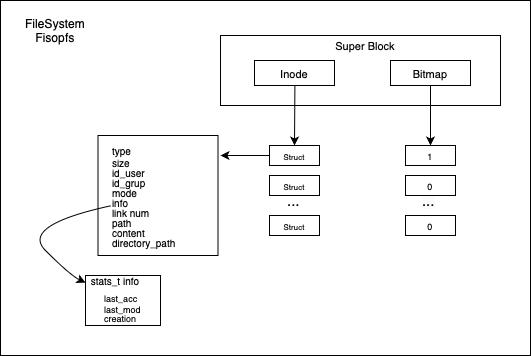

The diagram above was exported from draw.io. Its source (the exported page's mxGraphModel, read from the mxfile embedded in the PNG):
<mxGraphModel dx="670" dy="411" grid="1" gridSize="10" guides="1" tooltips="1" connect="1" arrows="1" fold="1" page="1" pageScale="1" pageWidth="827" pageHeight="1169" math="0" shadow="0">
  <root>
    <mxCell id="0" />
    <mxCell id="1" parent="0" />
    <mxCell id="uZadtJdn9EkEHirmyJU5-37" value="" style="rounded=0;whiteSpace=wrap;html=1;" vertex="1" parent="1">
      <mxGeometry x="120" y="15" width="530" height="355" as="geometry" />
    </mxCell>
    <mxCell id="uZadtJdn9EkEHirmyJU5-30" value="" style="whiteSpace=wrap;html=1;aspect=fixed;" vertex="1" parent="1">
      <mxGeometry x="217.5" y="150" width="120" height="120" as="geometry" />
    </mxCell>
    <mxCell id="uZadtJdn9EkEHirmyJU5-26" value="&lt;span style=&quot;caret-color: rgb(0, 0, 0); color: rgb(0, 0, 0); font-family: Helvetica; font-size: 15px; font-style: normal; font-variant-caps: normal; font-weight: 400; letter-spacing: normal; orphans: auto; text-align: center; text-indent: 0px; text-transform: none; white-space: nowrap; widows: auto; word-spacing: 0px; -webkit-text-stroke-width: 0px; background-color: rgb(251, 251, 251); text-decoration: none; display: inline !important; float: none;&quot;&gt;...&lt;/span&gt;" style="text;whiteSpace=wrap;html=1;" vertex="1" parent="1">
      <mxGeometry x="540" y="200" width="50" height="40" as="geometry" />
    </mxCell>
    <mxCell id="uZadtJdn9EkEHirmyJU5-11" value="" style="rounded=0;whiteSpace=wrap;html=1;" vertex="1" parent="1">
      <mxGeometry x="340" y="50" width="280" height="70" as="geometry" />
    </mxCell>
    <mxCell id="uZadtJdn9EkEHirmyJU5-19" style="edgeStyle=orthogonalEdgeStyle;rounded=0;orthogonalLoop=1;jettySize=auto;html=1;entryX=0;entryY=0.75;entryDx=0;entryDy=0;" edge="1" parent="1">
      <mxGeometry relative="1" as="geometry">
        <mxPoint x="439" y="85" as="sourcePoint" />
        <mxPoint x="414" y="160" as="targetPoint" />
      </mxGeometry>
    </mxCell>
    <mxCell id="uZadtJdn9EkEHirmyJU5-3" value="" style="rounded=0;whiteSpace=wrap;html=1;" vertex="1" parent="1">
      <mxGeometry x="374" y="75" width="80" height="25" as="geometry" />
    </mxCell>
    <mxCell id="uZadtJdn9EkEHirmyJU5-5" value="&lt;font style=&quot;font-size: 8px;&quot;&gt;Struct&lt;/font&gt;" style="rounded=0;whiteSpace=wrap;html=1;" vertex="1" parent="1">
      <mxGeometry x="389" y="160" width="50" height="20" as="geometry" />
    </mxCell>
    <mxCell id="uZadtJdn9EkEHirmyJU5-6" value="&lt;font style=&quot;font-size: 8px;&quot;&gt;Struct&lt;/font&gt;" style="rounded=0;whiteSpace=wrap;html=1;" vertex="1" parent="1">
      <mxGeometry x="389" y="190" width="50" height="20" as="geometry" />
    </mxCell>
    <mxCell id="uZadtJdn9EkEHirmyJU5-7" value="&lt;font style=&quot;font-size: 8px;&quot;&gt;Struct&lt;/font&gt;" style="rounded=0;whiteSpace=wrap;html=1;" vertex="1" parent="1">
      <mxGeometry x="389" y="230" width="50" height="20" as="geometry" />
    </mxCell>
    <mxCell id="uZadtJdn9EkEHirmyJU5-27" style="edgeStyle=orthogonalEdgeStyle;rounded=0;orthogonalLoop=1;jettySize=auto;html=1;entryX=0.5;entryY=0;entryDx=0;entryDy=0;" edge="1" parent="1" source="uZadtJdn9EkEHirmyJU5-14" target="uZadtJdn9EkEHirmyJU5-16">
      <mxGeometry relative="1" as="geometry" />
    </mxCell>
    <mxCell id="uZadtJdn9EkEHirmyJU5-14" value="&lt;span style=&quot;font-size: 11px;&quot;&gt;Bitmap&lt;/span&gt;" style="rounded=0;whiteSpace=wrap;html=1;" vertex="1" parent="1">
      <mxGeometry x="510" y="75" width="80" height="25" as="geometry" />
    </mxCell>
    <mxCell id="uZadtJdn9EkEHirmyJU5-16" value="&lt;font style=&quot;font-size: 9px;&quot;&gt;1&lt;/font&gt;" style="rounded=0;whiteSpace=wrap;html=1;" vertex="1" parent="1">
      <mxGeometry x="525" y="160" width="50" height="20" as="geometry" />
    </mxCell>
    <mxCell id="uZadtJdn9EkEHirmyJU5-17" value="&lt;font style=&quot;font-size: 9px;&quot;&gt;0&lt;/font&gt;" style="rounded=0;whiteSpace=wrap;html=1;" vertex="1" parent="1">
      <mxGeometry x="525" y="190" width="50" height="20" as="geometry" />
    </mxCell>
    <mxCell id="uZadtJdn9EkEHirmyJU5-18" value="&lt;font style=&quot;font-size: 9px;&quot;&gt;0&lt;/font&gt;" style="rounded=0;whiteSpace=wrap;html=1;" vertex="1" parent="1">
      <mxGeometry x="525" y="230" width="50" height="20" as="geometry" />
    </mxCell>
    <mxCell id="uZadtJdn9EkEHirmyJU5-22" value="&lt;font style=&quot;font-size: 11px;&quot;&gt;Super Block&lt;/font&gt;" style="text;html=1;align=center;verticalAlign=middle;whiteSpace=wrap;rounded=0;" vertex="1" parent="1">
      <mxGeometry x="445" y="45" width="80" height="30" as="geometry" />
    </mxCell>
    <mxCell id="uZadtJdn9EkEHirmyJU5-23" value="&lt;font style=&quot;font-size: 11px;&quot;&gt;Inode&lt;/font&gt;" style="text;html=1;align=center;verticalAlign=middle;whiteSpace=wrap;rounded=0;" vertex="1" parent="1">
      <mxGeometry x="384" y="72.5" width="60" height="30" as="geometry" />
    </mxCell>
    <mxCell id="uZadtJdn9EkEHirmyJU5-25" value="&lt;font style=&quot;font-size: 15px;&quot;&gt;...&lt;/font&gt;" style="text;html=1;align=center;verticalAlign=middle;resizable=0;points=[];autosize=1;strokeColor=none;fillColor=none;" vertex="1" parent="1">
      <mxGeometry x="393" y="200" width="40" height="30" as="geometry" />
    </mxCell>
    <mxCell id="uZadtJdn9EkEHirmyJU5-31" style="edgeStyle=orthogonalEdgeStyle;rounded=0;orthogonalLoop=1;jettySize=auto;html=1;" edge="1" parent="1" source="uZadtJdn9EkEHirmyJU5-5">
      <mxGeometry relative="1" as="geometry">
        <mxPoint x="340" y="170" as="targetPoint" />
      </mxGeometry>
    </mxCell>
    <mxCell id="uZadtJdn9EkEHirmyJU5-32" value="" style="curved=1;endArrow=classic;html=1;rounded=0;" edge="1" parent="1" source="uZadtJdn9EkEHirmyJU5-29" target="uZadtJdn9EkEHirmyJU5-34">
      <mxGeometry width="50" height="50" relative="1" as="geometry">
        <mxPoint x="230" y="240" as="sourcePoint" />
        <mxPoint x="200" y="290" as="targetPoint" />
        <Array as="points">
          <mxPoint x="140" y="240" />
          <mxPoint x="190" y="290" />
        </Array>
      </mxGeometry>
    </mxCell>
    <mxCell id="uZadtJdn9EkEHirmyJU5-29" value="&lt;font style=&quot;font-size: 10px; line-height: 90%;&quot;&gt;type&lt;/font&gt;&lt;div style=&quot;line-height: 90%;&quot;&gt;&lt;font style=&quot;font-size: 10px; line-height: 90%;&quot;&gt;size&lt;/font&gt;&lt;/div&gt;&lt;div style=&quot;line-height: 90%;&quot;&gt;&lt;font style=&quot;font-size: 10px; line-height: 90%;&quot;&gt;id_user&lt;/font&gt;&lt;/div&gt;&lt;div style=&quot;line-height: 90%;&quot;&gt;&lt;font style=&quot;font-size: 10px; line-height: 90%;&quot;&gt;id_grup&lt;/font&gt;&lt;/div&gt;&lt;div style=&quot;line-height: 90%;&quot;&gt;&lt;font style=&quot;font-size: 10px; line-height: 90%;&quot;&gt;mode&lt;/font&gt;&lt;/div&gt;&lt;div style=&quot;line-height: 90%;&quot;&gt;&lt;font style=&quot;font-size: 10px; line-height: 90%;&quot;&gt;info&lt;/font&gt;&lt;/div&gt;&lt;div style=&quot;line-height: 90%;&quot;&gt;&lt;font style=&quot;font-size: 10px; line-height: 90%;&quot;&gt;link num&lt;/font&gt;&lt;/div&gt;&lt;div style=&quot;line-height: 90%;&quot;&gt;&lt;font style=&quot;font-size: 10px; line-height: 90%;&quot;&gt;path&lt;/font&gt;&lt;/div&gt;&lt;div style=&quot;line-height: 90%;&quot;&gt;&lt;font style=&quot;font-size: 10px; line-height: 90%;&quot;&gt;content&lt;/font&gt;&lt;/div&gt;&lt;div style=&quot;line-height: 90%;&quot;&gt;&lt;font style=&quot;font-size: 10px; line-height: 90%;&quot;&gt;directory_path&lt;/font&gt;&lt;/div&gt;" style="text;html=1;align=left;verticalAlign=middle;whiteSpace=wrap;rounded=0;" vertex="1" parent="1">
      <mxGeometry x="230" y="155" width="95" height="110" as="geometry" />
    </mxCell>
    <mxCell id="uZadtJdn9EkEHirmyJU5-34" value="" style="rounded=0;whiteSpace=wrap;html=1;" vertex="1" parent="1">
      <mxGeometry x="205" y="290" width="75" height="50" as="geometry" />
    </mxCell>
    <mxCell id="uZadtJdn9EkEHirmyJU5-35" value="&lt;font style=&quot;font-size: 10px;&quot;&gt;stats_t info&lt;/font&gt;" style="text;html=1;align=center;verticalAlign=middle;whiteSpace=wrap;rounded=0;" vertex="1" parent="1">
      <mxGeometry x="205" y="280" width="60" height="30" as="geometry" />
    </mxCell>
    <mxCell id="uZadtJdn9EkEHirmyJU5-36" value="&lt;div style=&quot;text-align: left;&quot;&gt;&lt;span style=&quot;font-size: 9px;&quot;&gt;last_acc&lt;/span&gt;&lt;/div&gt;&lt;div style=&quot;line-height: 70%;&quot;&gt;&lt;div style=&quot;text-align: left;&quot;&gt;&lt;span style=&quot;font-size: 9px;&quot;&gt;last_mod&lt;/span&gt;&lt;/div&gt;&lt;div style=&quot;text-align: left; line-height: 80%;&quot;&gt;&lt;font style=&quot;line-height: 80%; font-size: 9px;&quot;&gt;creation&lt;/font&gt;&lt;/div&gt;&lt;div&gt;&lt;br&gt;&lt;/div&gt;&lt;/div&gt;" style="text;html=1;align=center;verticalAlign=middle;whiteSpace=wrap;rounded=0;" vertex="1" parent="1">
      <mxGeometry x="215" y="310" width="55" height="30" as="geometry" />
    </mxCell>
    <mxCell id="uZadtJdn9EkEHirmyJU5-38" value="FileSystem&lt;div&gt;Fisopfs&lt;/div&gt;" style="text;html=1;align=center;verticalAlign=middle;whiteSpace=wrap;rounded=0;" vertex="1" parent="1">
      <mxGeometry x="145" y="30" width="60" height="30" as="geometry" />
    </mxCell>
  </root>
</mxGraphModel>